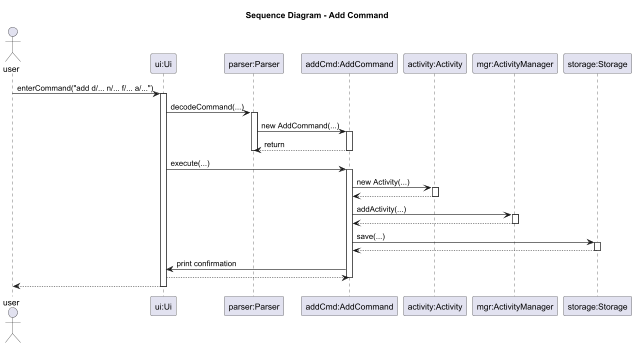

The diagram above was rendered by PlantUML. Its source (embedded in the PNG):
@startuml
title Sequence Diagram - Add Command
actor user

participant "ui:Ui" as ui
participant "parser:Parser" as parser
participant "addCmd:AddCommand" as addCmd
participant "activity:Activity" as activity
participant "mgr:ActivityManager" as mgr
participant "storage:Storage" as storage

user -> ui : enterCommand("add d/... n/... f/... a/...")
activate ui
ui -> parser : decodeCommand(...)
activate parser
parser -> addCmd : new AddCommand(...)
activate addCmd
addCmd --> parser : return
deactivate addCmd
deactivate parser

ui -> addCmd : execute(...)
activate addCmd
addCmd -> activity : new Activity(...)
activate activity
activity --> addCmd :
deactivate activity

addCmd -> mgr : addActivity(...)
activate mgr
mgr --> addCmd :
deactivate mgr

addCmd -> storage : save(...)
activate storage
storage --> addCmd :
deactivate storage

addCmd -> ui : print confirmation
ui --> addCmd :
deactivate addCmd
ui --> user :
deactivate ui
@enduml